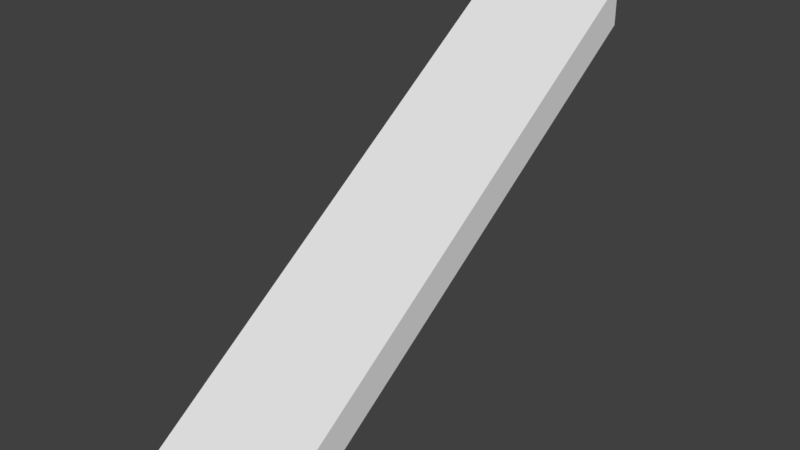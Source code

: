 # Source: ukosna.blend  (saved by Blender 2.92.15; exported with 4.5.12 LTS)
import bpy
from mathutils import Matrix  # noqa: F401  (used for matrix-valued properties, if any)

bpy.ops.wm.read_factory_settings(use_empty=True)
scene = bpy.context.scene
scene.name = 'Scene'

# ---- collections
col_collection_1 = bpy.data.collections.new('Collection 1'); scene.collection.children.link(col_collection_1)

# ---- world
world_world = bpy.data.worlds.new('World'); scene.world = world_world
world_world.color = (0.05088, 0.05088, 0.05088)
world_world.use_sun_shadow = False
world_world.sun_shadow_jitter_overblur = 0.0
world_world.cycles.sampling_method = 'MANUAL'

# ---- meshes
me_cube_001 = bpy.data.meshes.new('Cube.001')
me_cube_001.from_pydata([(-0.9371, -0.9937, -1.573), (-0.9371, -0.9937, 0.4268), (-0.9371, 1.006, 14.43), (-0.9371, 1.006, 16.43), (1.063, -0.9937, -1.573), (1.063, -0.9937, 0.4268), (1.063, 1.006, 14.43), (1.063, 1.006, 16.43)], [], [(0, 1, 3, 2), (2, 3, 7, 6), (6, 7, 5, 4), (4, 5, 1, 0), (2, 6, 4, 0), (7, 3, 1, 5)])
me_cube_001.use_remesh_preserve_volume = False
me_cube_001.use_remesh_preserve_attributes = False
me_cube_001.use_mirror_vertex_groups = False
me_cube_001.update()

# ---- objects
ob_cube = bpy.data.objects.new('Cube', me_cube_001)

# ---- transforms, parenting, visibility, modifiers, constraints
ob_cube.location = (0.0, 0.0, 0.01709)
ob_cube.scale = (0.4162, 1.457, 0.125)
ob_cube.lineart.crease_threshold = 0.0

# ---- collection membership
col_collection_1.objects.link(ob_cube)

# ---- scene / render settings (as saved in the file)
scene.frame_start = 1; scene.frame_end = 250; scene.frame_set(1)
scene.render.engine = 'BLENDER_EEVEE_NEXT'
scene.render.resolution_percentage = 50
scene.render.dither_intensity = 0.0
scene.cycles.use_denoising = False
scene.cycles.samples = 128
scene.cycles.sampling_pattern = 'TABULATED_SOBOL'
scene.cycles.use_adaptive_sampling = False
scene.cycles.use_light_tree = False
scene.cycles.blur_glossy = 0.0
scene.cycles.sample_clamp_indirect = 0.0
scene.view_settings.view_transform = 'Standard'
bpy.context.view_layer.update()

# ---- added for rendering (the .blend has no active camera and no usable light): camera, sun
cam_auto = bpy.data.cameras.new('AutoCamera')
cam_auto.lens = 50.0
cam_auto.sensor_width = 36.0
cam_auto.clip_end = 1000.0
ob_auto_camera = bpy.data.objects.new('AutoCamera', cam_auto)
scene.collection.objects.link(ob_auto_camera)
ob_auto_camera.location = (3.51797, -4.18094, 3.73886)
ob_auto_camera.rotation_euler = (1.09748, -7.21219e-08, 0.694738)
scene.camera = ob_auto_camera
light_auto_sun = bpy.data.lights.new('AutoSun', 'SUN')
light_auto_sun.energy = 3.0
light_auto_sun.angle = 0.0523599
ob_auto_sun = bpy.data.objects.new('AutoSun', light_auto_sun)
scene.collection.objects.link(ob_auto_sun)
ob_auto_sun.rotation_euler = (0.872665, 0.174533, 0.523599)
bpy.context.view_layer.update()
